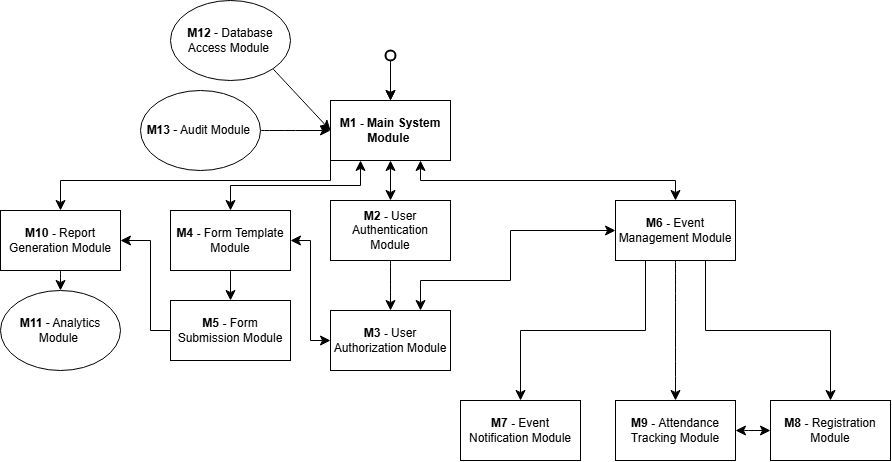

The diagram above was exported from draw.io. Its source (the exported page's mxGraphModel, read from the mxfile embedded in the PNG):
<mxGraphModel dx="1607" dy="1297" grid="1" gridSize="10" guides="1" tooltips="1" connect="1" arrows="1" fold="1" page="1" pageScale="1" pageWidth="850" pageHeight="1100" math="0" shadow="0">
  <root>
    <mxCell id="0" />
    <mxCell id="1" parent="0" />
    <mxCell id="sUrrzV2M-CJo5Apt2O_D-10" style="edgeStyle=orthogonalEdgeStyle;rounded=0;orthogonalLoop=1;jettySize=auto;html=1;exitX=0.5;exitY=1;exitDx=0;exitDy=0;entryX=0.5;entryY=0;entryDx=0;entryDy=0;fontSize=12;startSize=8;endSize=8;startArrow=classic;startFill=1;" edge="1" parent="1" source="sUrrzV2M-CJo5Apt2O_D-1" target="sUrrzV2M-CJo5Apt2O_D-9">
      <mxGeometry relative="1" as="geometry">
        <mxPoint x="250" y="210" as="sourcePoint" />
      </mxGeometry>
    </mxCell>
    <mxCell id="sUrrzV2M-CJo5Apt2O_D-15" style="edgeStyle=orthogonalEdgeStyle;rounded=0;orthogonalLoop=1;jettySize=auto;html=1;exitX=0.75;exitY=1;exitDx=0;exitDy=0;entryX=0.5;entryY=0;entryDx=0;entryDy=0;fontSize=12;startSize=8;endSize=8;startArrow=classic;startFill=1;" edge="1" parent="1" source="sUrrzV2M-CJo5Apt2O_D-1" target="sUrrzV2M-CJo5Apt2O_D-14">
      <mxGeometry relative="1" as="geometry">
        <mxPoint x="310" y="230" as="sourcePoint" />
      </mxGeometry>
    </mxCell>
    <mxCell id="sUrrzV2M-CJo5Apt2O_D-30" style="edgeStyle=orthogonalEdgeStyle;rounded=0;orthogonalLoop=1;jettySize=auto;html=1;exitX=0.25;exitY=1;exitDx=0;exitDy=0;entryX=0.5;entryY=0;entryDx=0;entryDy=0;fontSize=12;startSize=8;endSize=8;startArrow=classic;startFill=1;" edge="1" parent="1" source="sUrrzV2M-CJo5Apt2O_D-1" target="sUrrzV2M-CJo5Apt2O_D-28">
      <mxGeometry relative="1" as="geometry" />
    </mxCell>
    <mxCell id="sUrrzV2M-CJo5Apt2O_D-36" style="edgeStyle=orthogonalEdgeStyle;rounded=0;orthogonalLoop=1;jettySize=auto;html=1;exitX=0;exitY=0.75;exitDx=0;exitDy=0;entryX=0.5;entryY=0;entryDx=0;entryDy=0;fontSize=12;startSize=8;endSize=8;" edge="1" parent="1" source="sUrrzV2M-CJo5Apt2O_D-1" target="sUrrzV2M-CJo5Apt2O_D-35">
      <mxGeometry relative="1" as="geometry">
        <Array as="points">
          <mxPoint x="190" y="250" />
          <mxPoint x="-80" y="250" />
        </Array>
      </mxGeometry>
    </mxCell>
    <mxCell id="sUrrzV2M-CJo5Apt2O_D-1" value="&lt;b&gt;M1 - Main System Module&amp;nbsp;&lt;/b&gt;" style="rounded=0;whiteSpace=wrap;html=1;" vertex="1" parent="1">
      <mxGeometry x="190" y="170" width="120" height="60" as="geometry" />
    </mxCell>
    <mxCell id="sUrrzV2M-CJo5Apt2O_D-2" value="" style="endArrow=classic;html=1;rounded=0;fontSize=12;startSize=8;endSize=8;curved=1;entryX=0.5;entryY=0;entryDx=0;entryDy=0;" edge="1" parent="1" source="sUrrzV2M-CJo5Apt2O_D-3" target="sUrrzV2M-CJo5Apt2O_D-1">
      <mxGeometry width="50" height="50" relative="1" as="geometry">
        <mxPoint x="250" y="110" as="sourcePoint" />
        <mxPoint x="300" y="440" as="targetPoint" />
      </mxGeometry>
    </mxCell>
    <mxCell id="sUrrzV2M-CJo5Apt2O_D-6" value="" style="edgeStyle=none;curved=1;rounded=0;orthogonalLoop=1;jettySize=auto;html=1;fontSize=12;startSize=8;endSize=8;" edge="1" parent="1" source="sUrrzV2M-CJo5Apt2O_D-3" target="sUrrzV2M-CJo5Apt2O_D-1">
      <mxGeometry relative="1" as="geometry" />
    </mxCell>
    <mxCell id="sUrrzV2M-CJo5Apt2O_D-3" value="" style="ellipse;whiteSpace=wrap;html=1;aspect=fixed;strokeWidth=2;" vertex="1" parent="1">
      <mxGeometry x="245" y="120" width="10" height="10" as="geometry" />
    </mxCell>
    <mxCell id="sUrrzV2M-CJo5Apt2O_D-13" style="edgeStyle=none;curved=1;rounded=0;orthogonalLoop=1;jettySize=auto;html=1;exitX=0.5;exitY=1;exitDx=0;exitDy=0;entryX=0.5;entryY=0;entryDx=0;entryDy=0;fontSize=12;startSize=8;endSize=8;" edge="1" parent="1" source="sUrrzV2M-CJo5Apt2O_D-9" target="sUrrzV2M-CJo5Apt2O_D-11">
      <mxGeometry relative="1" as="geometry" />
    </mxCell>
    <mxCell id="sUrrzV2M-CJo5Apt2O_D-9" value="&lt;b&gt;M2 - &lt;/b&gt;User Authentication Module" style="rounded=0;whiteSpace=wrap;html=1;" vertex="1" parent="1">
      <mxGeometry x="190" y="270" width="120" height="60" as="geometry" />
    </mxCell>
    <mxCell id="sUrrzV2M-CJo5Apt2O_D-21" style="edgeStyle=orthogonalEdgeStyle;rounded=0;orthogonalLoop=1;jettySize=auto;html=1;exitX=0.75;exitY=0;exitDx=0;exitDy=0;entryX=0;entryY=0.5;entryDx=0;entryDy=0;fontSize=12;startSize=8;endSize=8;startArrow=classic;startFill=1;" edge="1" parent="1" source="sUrrzV2M-CJo5Apt2O_D-11" target="sUrrzV2M-CJo5Apt2O_D-14">
      <mxGeometry relative="1" as="geometry">
        <mxPoint x="310" y="380" as="sourcePoint" />
        <Array as="points">
          <mxPoint x="280" y="350" />
          <mxPoint x="370" y="350" />
          <mxPoint x="370" y="300" />
        </Array>
      </mxGeometry>
    </mxCell>
    <mxCell id="sUrrzV2M-CJo5Apt2O_D-31" style="edgeStyle=orthogonalEdgeStyle;rounded=0;orthogonalLoop=1;jettySize=auto;html=1;exitX=0;exitY=0.5;exitDx=0;exitDy=0;entryX=1;entryY=0.5;entryDx=0;entryDy=0;fontSize=12;startSize=8;endSize=8;startArrow=classic;startFill=1;" edge="1" parent="1" source="sUrrzV2M-CJo5Apt2O_D-11" target="sUrrzV2M-CJo5Apt2O_D-28">
      <mxGeometry relative="1" as="geometry" />
    </mxCell>
    <mxCell id="sUrrzV2M-CJo5Apt2O_D-11" value="&lt;b&gt;M3 - &lt;/b&gt;User Authorization Module" style="rounded=0;whiteSpace=wrap;html=1;" vertex="1" parent="1">
      <mxGeometry x="190" y="380" width="120" height="60" as="geometry" />
    </mxCell>
    <mxCell id="sUrrzV2M-CJo5Apt2O_D-18" style="edgeStyle=orthogonalEdgeStyle;rounded=0;orthogonalLoop=1;jettySize=auto;html=1;exitX=0.25;exitY=1;exitDx=0;exitDy=0;entryX=0.5;entryY=0;entryDx=0;entryDy=0;fontSize=12;startSize=8;endSize=8;" edge="1" parent="1" source="sUrrzV2M-CJo5Apt2O_D-14" target="sUrrzV2M-CJo5Apt2O_D-16">
      <mxGeometry relative="1" as="geometry">
        <mxPoint x="505" y="390" as="sourcePoint" />
        <mxPoint x="455" y="440" as="targetPoint" />
      </mxGeometry>
    </mxCell>
    <mxCell id="sUrrzV2M-CJo5Apt2O_D-19" style="edgeStyle=orthogonalEdgeStyle;rounded=0;orthogonalLoop=1;jettySize=auto;html=1;exitX=0.75;exitY=1;exitDx=0;exitDy=0;entryX=0.5;entryY=0;entryDx=0;entryDy=0;fontSize=12;startSize=8;endSize=8;" edge="1" parent="1" source="sUrrzV2M-CJo5Apt2O_D-14" target="sUrrzV2M-CJo5Apt2O_D-17">
      <mxGeometry relative="1" as="geometry">
        <mxPoint x="565" y="390" as="sourcePoint" />
      </mxGeometry>
    </mxCell>
    <mxCell id="sUrrzV2M-CJo5Apt2O_D-23" style="edgeStyle=none;curved=1;rounded=0;orthogonalLoop=1;jettySize=auto;html=1;exitX=0.5;exitY=1;exitDx=0;exitDy=0;entryX=0.5;entryY=0;entryDx=0;entryDy=0;fontSize=12;startSize=8;endSize=8;" edge="1" parent="1" source="sUrrzV2M-CJo5Apt2O_D-14" target="sUrrzV2M-CJo5Apt2O_D-22">
      <mxGeometry relative="1" as="geometry">
        <mxPoint x="535" y="390" as="sourcePoint" />
      </mxGeometry>
    </mxCell>
    <mxCell id="sUrrzV2M-CJo5Apt2O_D-14" value="&lt;b&gt;M6 - &lt;/b&gt;Event Management Module" style="rounded=0;whiteSpace=wrap;html=1;" vertex="1" parent="1">
      <mxGeometry x="475" y="270" width="120" height="60" as="geometry" />
    </mxCell>
    <mxCell id="sUrrzV2M-CJo5Apt2O_D-16" value="&lt;b&gt;M7 - &lt;/b&gt;Event Notification Module" style="rounded=0;whiteSpace=wrap;html=1;" vertex="1" parent="1">
      <mxGeometry x="320" y="470" width="120" height="60" as="geometry" />
    </mxCell>
    <mxCell id="sUrrzV2M-CJo5Apt2O_D-17" value="&lt;b&gt;M8 - &lt;/b&gt;Registration Module" style="rounded=0;whiteSpace=wrap;html=1;" vertex="1" parent="1">
      <mxGeometry x="630" y="470" width="120" height="60" as="geometry" />
    </mxCell>
    <mxCell id="sUrrzV2M-CJo5Apt2O_D-24" value="" style="edgeStyle=none;curved=1;rounded=0;orthogonalLoop=1;jettySize=auto;html=1;fontSize=12;startSize=8;endSize=8;startArrow=classic;startFill=1;" edge="1" parent="1" source="sUrrzV2M-CJo5Apt2O_D-22" target="sUrrzV2M-CJo5Apt2O_D-17">
      <mxGeometry relative="1" as="geometry" />
    </mxCell>
    <mxCell id="sUrrzV2M-CJo5Apt2O_D-22" value="&lt;b&gt;M9 - &lt;/b&gt;Attendance Tracking Module" style="rounded=0;whiteSpace=wrap;html=1;" vertex="1" parent="1">
      <mxGeometry x="475" y="470" width="120" height="60" as="geometry" />
    </mxCell>
    <mxCell id="sUrrzV2M-CJo5Apt2O_D-26" style="edgeStyle=none;curved=1;rounded=0;orthogonalLoop=1;jettySize=auto;html=1;exitX=1;exitY=1;exitDx=0;exitDy=0;entryX=0;entryY=0.5;entryDx=0;entryDy=0;fontSize=12;startSize=8;endSize=8;" edge="1" parent="1" source="sUrrzV2M-CJo5Apt2O_D-25" target="sUrrzV2M-CJo5Apt2O_D-1">
      <mxGeometry relative="1" as="geometry" />
    </mxCell>
    <mxCell id="sUrrzV2M-CJo5Apt2O_D-25" value="&lt;b&gt;M12 &lt;/b&gt;- Database Access Module&lt;span style=&quot;background-color: transparent; color: light-dark(rgb(0, 0, 0), rgb(255, 255, 255));&quot;&gt;&amp;nbsp;&lt;/span&gt;" style="ellipse;whiteSpace=wrap;html=1;" vertex="1" parent="1">
      <mxGeometry x="30" y="70" width="120" height="80" as="geometry" />
    </mxCell>
    <mxCell id="sUrrzV2M-CJo5Apt2O_D-27" style="edgeStyle=none;curved=1;rounded=0;orthogonalLoop=1;jettySize=auto;html=1;exitX=0.5;exitY=1;exitDx=0;exitDy=0;entryX=0.5;entryY=0;entryDx=0;entryDy=0;fontSize=12;startSize=8;endSize=8;" edge="1" parent="1" source="sUrrzV2M-CJo5Apt2O_D-28" target="sUrrzV2M-CJo5Apt2O_D-29">
      <mxGeometry relative="1" as="geometry" />
    </mxCell>
    <mxCell id="sUrrzV2M-CJo5Apt2O_D-28" value="&lt;b&gt;M4 - &lt;/b&gt;Form Template Module" style="rounded=0;whiteSpace=wrap;html=1;" vertex="1" parent="1">
      <mxGeometry x="30" y="280" width="120" height="60" as="geometry" />
    </mxCell>
    <mxCell id="sUrrzV2M-CJo5Apt2O_D-37" style="edgeStyle=orthogonalEdgeStyle;rounded=0;orthogonalLoop=1;jettySize=auto;html=1;exitX=0;exitY=0.5;exitDx=0;exitDy=0;entryX=1;entryY=0.5;entryDx=0;entryDy=0;fontSize=12;startSize=8;endSize=8;" edge="1" parent="1" source="sUrrzV2M-CJo5Apt2O_D-29" target="sUrrzV2M-CJo5Apt2O_D-35">
      <mxGeometry relative="1" as="geometry">
        <Array as="points">
          <mxPoint x="10" y="400" />
          <mxPoint x="10" y="310" />
        </Array>
      </mxGeometry>
    </mxCell>
    <mxCell id="sUrrzV2M-CJo5Apt2O_D-29" value="&lt;b&gt;M5 - &lt;/b&gt;Form Submission Module" style="rounded=0;whiteSpace=wrap;html=1;" vertex="1" parent="1">
      <mxGeometry x="30" y="370" width="120" height="60" as="geometry" />
    </mxCell>
    <mxCell id="sUrrzV2M-CJo5Apt2O_D-34" style="edgeStyle=none;curved=1;rounded=0;orthogonalLoop=1;jettySize=auto;html=1;exitX=1;exitY=0.5;exitDx=0;exitDy=0;fontSize=12;startSize=8;endSize=8;" edge="1" parent="1" source="sUrrzV2M-CJo5Apt2O_D-32" target="sUrrzV2M-CJo5Apt2O_D-1">
      <mxGeometry relative="1" as="geometry" />
    </mxCell>
    <mxCell id="sUrrzV2M-CJo5Apt2O_D-32" value="&lt;b&gt;M13&amp;nbsp;&lt;/b&gt;- Audit Module&lt;span style=&quot;background-color: transparent; color: light-dark(rgb(0, 0, 0), rgb(255, 255, 255));&quot;&gt;&amp;nbsp;&lt;/span&gt;" style="ellipse;whiteSpace=wrap;html=1;" vertex="1" parent="1">
      <mxGeometry y="160" width="120" height="80" as="geometry" />
    </mxCell>
    <mxCell id="sUrrzV2M-CJo5Apt2O_D-39" style="edgeStyle=none;curved=1;rounded=0;orthogonalLoop=1;jettySize=auto;html=1;exitX=0.5;exitY=1;exitDx=0;exitDy=0;entryX=0.5;entryY=0;entryDx=0;entryDy=0;fontSize=12;startSize=8;endSize=8;" edge="1" parent="1" source="sUrrzV2M-CJo5Apt2O_D-35" target="sUrrzV2M-CJo5Apt2O_D-38">
      <mxGeometry relative="1" as="geometry" />
    </mxCell>
    <mxCell id="sUrrzV2M-CJo5Apt2O_D-35" value="&lt;b&gt;M10 - &lt;/b&gt;Report Generation Module" style="rounded=0;whiteSpace=wrap;html=1;" vertex="1" parent="1">
      <mxGeometry x="-140" y="280" width="120" height="60" as="geometry" />
    </mxCell>
    <mxCell id="sUrrzV2M-CJo5Apt2O_D-38" value="&lt;b&gt;M11&amp;nbsp;&lt;/b&gt;- Analytics Module&lt;span style=&quot;background-color: transparent; color: light-dark(rgb(0, 0, 0), rgb(255, 255, 255));&quot;&gt;&amp;nbsp;&lt;/span&gt;" style="ellipse;whiteSpace=wrap;html=1;" vertex="1" parent="1">
      <mxGeometry x="-140" y="360" width="120" height="80" as="geometry" />
    </mxCell>
  </root>
</mxGraphModel>